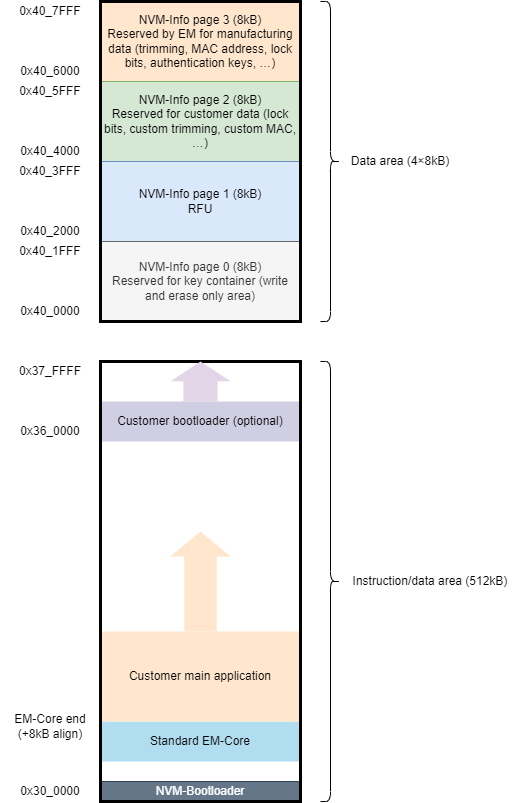

The diagram above was exported from draw.io. Its source (the exported page's mxGraphModel, read from the mxfile embedded in the PNG):
<mxGraphModel dx="1160" dy="1079" grid="1" gridSize="10" guides="1" tooltips="1" connect="1" arrows="1" fold="1" page="1" pageScale="1" pageWidth="1654" pageHeight="2336" math="0" shadow="0">
  <root>
    <mxCell id="0" />
    <mxCell id="1" parent="0" />
    <mxCell id="qIxRHJBnTE-oTJTQ7QPs-1" value="NVM-Info page 3 (8kB)&lt;br&gt;Reserved by EM for manufacturing data (trimming, MAC address, lock bits, authentication keys, …)" style="rounded=0;whiteSpace=wrap;html=1;fillColor=#ffe6cc;strokeColor=#d79b00;" parent="1" vertex="1">
      <mxGeometry x="440" y="200" width="200" height="80" as="geometry" />
    </mxCell>
    <mxCell id="qIxRHJBnTE-oTJTQ7QPs-2" value="NVM-Info page 2 (8kB)&lt;br&gt;Reserved for customer data (lock bits, custom trimming, custom MAC, …)" style="rounded=0;whiteSpace=wrap;html=1;fillColor=#d5e8d4;strokeColor=#82b366;" parent="1" vertex="1">
      <mxGeometry x="440" y="280" width="200" height="80" as="geometry" />
    </mxCell>
    <mxCell id="qIxRHJBnTE-oTJTQ7QPs-3" value="NVM-Info page 1 (8kB)&lt;br&gt;RFU" style="rounded=0;whiteSpace=wrap;html=1;fillColor=#dae8fc;strokeColor=#6c8ebf;" parent="1" vertex="1">
      <mxGeometry x="440" y="360" width="200" height="80" as="geometry" />
    </mxCell>
    <mxCell id="qIxRHJBnTE-oTJTQ7QPs-4" value="NVM-Info page 0 (8kB)&lt;br&gt;Reserved for key container (write and erase only area)" style="rounded=0;whiteSpace=wrap;html=1;fillColor=#f5f5f5;fontColor=#333333;strokeColor=#666666;" parent="1" vertex="1">
      <mxGeometry x="440" y="440" width="200" height="80" as="geometry" />
    </mxCell>
    <mxCell id="qIxRHJBnTE-oTJTQ7QPs-5" value="Customer bootloader (optional)" style="rounded=0;whiteSpace=wrap;html=1;fillColor=#d0cee2;strokeColor=none;" parent="1" vertex="1">
      <mxGeometry x="440" y="600" width="200" height="40" as="geometry" />
    </mxCell>
    <mxCell id="qIxRHJBnTE-oTJTQ7QPs-6" value="NVM-Bootloader" style="rounded=0;whiteSpace=wrap;html=1;fillColor=#647687;fontColor=#ffffff;strokeColor=#314354;" parent="1" vertex="1">
      <mxGeometry x="440" y="980" width="200" height="20" as="geometry" />
    </mxCell>
    <mxCell id="qIxRHJBnTE-oTJTQ7QPs-7" value="Standard EM-Core" style="rounded=0;whiteSpace=wrap;html=1;fillColor=#b1ddf0;strokeColor=none;" parent="1" vertex="1">
      <mxGeometry x="440" y="920" width="200" height="40" as="geometry" />
    </mxCell>
    <mxCell id="qIxRHJBnTE-oTJTQ7QPs-8" value="Customer main application" style="rounded=0;whiteSpace=wrap;html=1;fillColor=#ffe6cc;strokeColor=none;" parent="1" vertex="1">
      <mxGeometry x="440" y="830" width="200" height="90" as="geometry" />
    </mxCell>
    <mxCell id="qIxRHJBnTE-oTJTQ7QPs-9" value="" style="rounded=0;whiteSpace=wrap;html=1;strokeWidth=3;fillColor=none;" parent="1" vertex="1">
      <mxGeometry x="440" y="560" width="200" height="440" as="geometry" />
    </mxCell>
    <mxCell id="qIxRHJBnTE-oTJTQ7QPs-10" value="" style="rounded=0;whiteSpace=wrap;html=1;strokeWidth=3;fillColor=none;" parent="1" vertex="1">
      <mxGeometry x="440" y="200" width="200" height="320" as="geometry" />
    </mxCell>
    <mxCell id="qIxRHJBnTE-oTJTQ7QPs-15" value="0x30_0000" style="text;html=1;strokeColor=none;fillColor=none;align=center;verticalAlign=middle;whiteSpace=wrap;rounded=0;" parent="1" vertex="1">
      <mxGeometry x="360" y="980" width="60" height="20" as="geometry" />
    </mxCell>
    <mxCell id="qIxRHJBnTE-oTJTQ7QPs-16" value="0x37_FFFF" style="text;html=1;strokeColor=none;fillColor=none;align=center;verticalAlign=middle;whiteSpace=wrap;rounded=0;" parent="1" vertex="1">
      <mxGeometry x="360" y="560" width="60" height="20" as="geometry" />
    </mxCell>
    <mxCell id="qIxRHJBnTE-oTJTQ7QPs-17" value="0x36_0000" style="text;html=1;strokeColor=none;fillColor=none;align=center;verticalAlign=middle;whiteSpace=wrap;rounded=0;" parent="1" vertex="1">
      <mxGeometry x="360" y="620" width="60" height="20" as="geometry" />
    </mxCell>
    <mxCell id="qIxRHJBnTE-oTJTQ7QPs-18" value="EM-Core end (+8kB align)" style="text;html=1;strokeColor=none;fillColor=none;align=center;verticalAlign=middle;whiteSpace=wrap;rounded=0;" parent="1" vertex="1">
      <mxGeometry x="340" y="910" width="100" height="30" as="geometry" />
    </mxCell>
    <mxCell id="qIxRHJBnTE-oTJTQ7QPs-19" value="0x40_0000" style="text;html=1;strokeColor=none;fillColor=none;align=center;verticalAlign=middle;whiteSpace=wrap;rounded=0;" parent="1" vertex="1">
      <mxGeometry x="360" y="500" width="60" height="20" as="geometry" />
    </mxCell>
    <mxCell id="qIxRHJBnTE-oTJTQ7QPs-20" value="0x40_2000" style="text;html=1;strokeColor=none;fillColor=none;align=center;verticalAlign=middle;whiteSpace=wrap;rounded=0;" parent="1" vertex="1">
      <mxGeometry x="360" y="420" width="60" height="20" as="geometry" />
    </mxCell>
    <mxCell id="qIxRHJBnTE-oTJTQ7QPs-21" value="0x40_4000" style="text;html=1;strokeColor=none;fillColor=none;align=center;verticalAlign=middle;whiteSpace=wrap;rounded=0;" parent="1" vertex="1">
      <mxGeometry x="360" y="340" width="60" height="20" as="geometry" />
    </mxCell>
    <mxCell id="qIxRHJBnTE-oTJTQ7QPs-22" value="0x40_6000" style="text;html=1;strokeColor=none;fillColor=none;align=center;verticalAlign=middle;whiteSpace=wrap;rounded=0;" parent="1" vertex="1">
      <mxGeometry x="360" y="260" width="60" height="20" as="geometry" />
    </mxCell>
    <mxCell id="5oz1NMvXg--kZ9jrJtJa-1" value="0x40_7FFF" style="text;html=1;strokeColor=none;fillColor=none;align=center;verticalAlign=middle;whiteSpace=wrap;rounded=0;" vertex="1" parent="1">
      <mxGeometry x="360" y="200" width="60" height="20" as="geometry" />
    </mxCell>
    <mxCell id="5oz1NMvXg--kZ9jrJtJa-2" value="0x40_5FFF" style="text;html=1;strokeColor=none;fillColor=none;align=center;verticalAlign=middle;whiteSpace=wrap;rounded=0;" vertex="1" parent="1">
      <mxGeometry x="360" y="280" width="60" height="20" as="geometry" />
    </mxCell>
    <mxCell id="5oz1NMvXg--kZ9jrJtJa-3" value="0x40_3FFF" style="text;html=1;strokeColor=none;fillColor=none;align=center;verticalAlign=middle;whiteSpace=wrap;rounded=0;" vertex="1" parent="1">
      <mxGeometry x="360" y="360" width="60" height="20" as="geometry" />
    </mxCell>
    <mxCell id="5oz1NMvXg--kZ9jrJtJa-5" value="0x40_1FFF" style="text;html=1;strokeColor=none;fillColor=none;align=center;verticalAlign=middle;whiteSpace=wrap;rounded=0;" vertex="1" parent="1">
      <mxGeometry x="360" y="440" width="60" height="20" as="geometry" />
    </mxCell>
    <mxCell id="5oz1NMvXg--kZ9jrJtJa-6" value="" style="group" vertex="1" connectable="0" parent="1">
      <mxGeometry x="660" y="200" width="140" height="320" as="geometry" />
    </mxCell>
    <mxCell id="qIxRHJBnTE-oTJTQ7QPs-13" value="" style="shape=curlyBracket;whiteSpace=wrap;html=1;rounded=1;flipH=1;strokeWidth=1;fillColor=none;" parent="5oz1NMvXg--kZ9jrJtJa-6" vertex="1">
      <mxGeometry width="20" height="320" as="geometry" />
    </mxCell>
    <mxCell id="qIxRHJBnTE-oTJTQ7QPs-14" value="Data area (4×8kB)" style="text;html=1;strokeColor=none;fillColor=none;align=center;verticalAlign=middle;whiteSpace=wrap;rounded=0;" parent="5oz1NMvXg--kZ9jrJtJa-6" vertex="1">
      <mxGeometry x="20" y="148.75" width="120" height="22.5" as="geometry" />
    </mxCell>
    <mxCell id="5oz1NMvXg--kZ9jrJtJa-7" value="" style="group" vertex="1" connectable="0" parent="1">
      <mxGeometry x="660" y="560" width="200" height="440" as="geometry" />
    </mxCell>
    <mxCell id="qIxRHJBnTE-oTJTQ7QPs-11" value="" style="shape=curlyBracket;whiteSpace=wrap;html=1;rounded=1;flipH=1;strokeWidth=1;fillColor=none;" parent="5oz1NMvXg--kZ9jrJtJa-7" vertex="1">
      <mxGeometry width="20" height="440" as="geometry" />
    </mxCell>
    <mxCell id="qIxRHJBnTE-oTJTQ7QPs-12" value="Instruction/data area (512kB)" style="text;html=1;strokeColor=none;fillColor=none;align=center;verticalAlign=middle;whiteSpace=wrap;rounded=0;" parent="5oz1NMvXg--kZ9jrJtJa-7" vertex="1">
      <mxGeometry x="20" y="207.5" width="180" height="25" as="geometry" />
    </mxCell>
    <mxCell id="5oz1NMvXg--kZ9jrJtJa-8" value="" style="shape=singleArrow;direction=north;whiteSpace=wrap;html=1;arrowWidth=0.5420272163722832;arrowSize=0.2508695652173924;fillColor=#ffe6cc;strokeColor=none;" vertex="1" parent="1">
      <mxGeometry x="510" y="730" width="60" height="100" as="geometry" />
    </mxCell>
    <mxCell id="5oz1NMvXg--kZ9jrJtJa-9" value="" style="shape=singleArrow;direction=north;whiteSpace=wrap;html=1;arrowWidth=0.5686169362207655;arrowSize=0.49415133292214647;fillColor=#e1d5e7;strokeColor=none;" vertex="1" parent="1">
      <mxGeometry x="510" y="560" width="60" height="40" as="geometry" />
    </mxCell>
  </root>
</mxGraphModel>